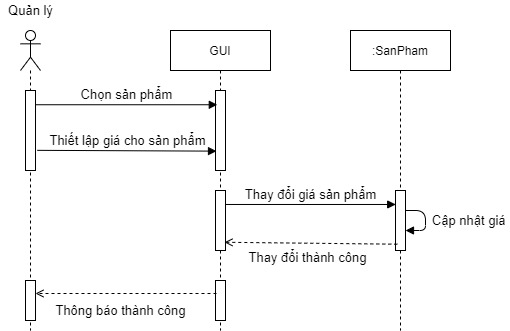

The diagram above was exported from draw.io. Its source (the exported page's mxGraphModel, read from the mxfile embedded in the PNG):
<mxGraphModel dx="1038" dy="491" grid="1" gridSize="10" guides="1" tooltips="1" connect="1" arrows="1" fold="1" page="1" pageScale="1" pageWidth="827" pageHeight="1169" math="0" shadow="0">
  <root>
    <mxCell id="uDjwlKeVcZ1rUgwhLjAm-0" />
    <mxCell id="uDjwlKeVcZ1rUgwhLjAm-1" parent="uDjwlKeVcZ1rUgwhLjAm-0" />
    <mxCell id="uDjwlKeVcZ1rUgwhLjAm-2" value="" style="shape=umlLifeline;participant=umlActor;perimeter=lifelinePerimeter;whiteSpace=wrap;html=1;container=1;collapsible=0;recursiveResize=0;verticalAlign=top;spacingTop=36;outlineConnect=0;" parent="uDjwlKeVcZ1rUgwhLjAm-1" vertex="1">
      <mxGeometry x="110" y="80" width="20" height="300" as="geometry" />
    </mxCell>
    <mxCell id="uDjwlKeVcZ1rUgwhLjAm-6" value="" style="html=1;points=[];perimeter=orthogonalPerimeter;" parent="uDjwlKeVcZ1rUgwhLjAm-2" vertex="1">
      <mxGeometry x="5" y="60" width="10" height="80" as="geometry" />
    </mxCell>
    <mxCell id="q3gr5X6rokwnjeJqGNyH-1" value="" style="html=1;points=[];perimeter=orthogonalPerimeter;" parent="uDjwlKeVcZ1rUgwhLjAm-2" vertex="1">
      <mxGeometry x="5" y="250" width="10" height="40" as="geometry" />
    </mxCell>
    <mxCell id="uDjwlKeVcZ1rUgwhLjAm-3" value="&lt;font style=&quot;font-size: 13px&quot;&gt;Quản lý&lt;/font&gt;" style="text;html=1;resizable=0;autosize=1;align=center;verticalAlign=middle;points=[];fillColor=none;strokeColor=none;rounded=0;" parent="uDjwlKeVcZ1rUgwhLjAm-1" vertex="1">
      <mxGeometry x="90" y="50" width="60" height="20" as="geometry" />
    </mxCell>
    <mxCell id="uDjwlKeVcZ1rUgwhLjAm-4" value="GUI" style="shape=umlLifeline;perimeter=lifelinePerimeter;whiteSpace=wrap;html=1;container=1;collapsible=0;recursiveResize=0;outlineConnect=0;" parent="uDjwlKeVcZ1rUgwhLjAm-1" vertex="1">
      <mxGeometry x="260" y="80" width="100" height="300" as="geometry" />
    </mxCell>
    <mxCell id="uDjwlKeVcZ1rUgwhLjAm-7" value="" style="html=1;points=[];perimeter=orthogonalPerimeter;" parent="uDjwlKeVcZ1rUgwhLjAm-4" vertex="1">
      <mxGeometry x="45" y="60" width="10" height="80" as="geometry" />
    </mxCell>
    <mxCell id="uDjwlKeVcZ1rUgwhLjAm-11" value="" style="html=1;points=[];perimeter=orthogonalPerimeter;" parent="uDjwlKeVcZ1rUgwhLjAm-4" vertex="1">
      <mxGeometry x="45" y="160" width="10" height="60" as="geometry" />
    </mxCell>
    <mxCell id="q3gr5X6rokwnjeJqGNyH-0" value="" style="html=1;points=[];perimeter=orthogonalPerimeter;" parent="uDjwlKeVcZ1rUgwhLjAm-4" vertex="1">
      <mxGeometry x="45" y="250" width="10" height="40" as="geometry" />
    </mxCell>
    <mxCell id="uDjwlKeVcZ1rUgwhLjAm-5" value=":SanPham" style="shape=umlLifeline;perimeter=lifelinePerimeter;whiteSpace=wrap;html=1;container=1;collapsible=0;recursiveResize=0;outlineConnect=0;" parent="uDjwlKeVcZ1rUgwhLjAm-1" vertex="1">
      <mxGeometry x="440" y="80" width="100" height="300" as="geometry" />
    </mxCell>
    <mxCell id="uDjwlKeVcZ1rUgwhLjAm-13" value="" style="html=1;points=[];perimeter=orthogonalPerimeter;" parent="uDjwlKeVcZ1rUgwhLjAm-5" vertex="1">
      <mxGeometry x="45" y="160" width="10" height="60" as="geometry" />
    </mxCell>
    <mxCell id="uDjwlKeVcZ1rUgwhLjAm-15" value="&lt;font style=&quot;font-size: 13px&quot;&gt;Cập nhật giá&amp;nbsp;&lt;/font&gt;" style="html=1;verticalAlign=bottom;endArrow=block;" parent="uDjwlKeVcZ1rUgwhLjAm-5" source="uDjwlKeVcZ1rUgwhLjAm-13" target="uDjwlKeVcZ1rUgwhLjAm-13" edge="1">
      <mxGeometry x="0.3333" y="-45" width="80" relative="1" as="geometry">
        <mxPoint x="60" y="170" as="sourcePoint" />
        <mxPoint x="140" y="170" as="targetPoint" />
        <mxPoint x="45" y="45" as="offset" />
      </mxGeometry>
    </mxCell>
    <mxCell id="uDjwlKeVcZ1rUgwhLjAm-8" value="&lt;span style=&quot;font-size: 13px&quot;&gt;Chọn sản phẩm&lt;/span&gt;" style="html=1;verticalAlign=bottom;endArrow=block;entryX=0.18;entryY=0.178;entryDx=0;entryDy=0;entryPerimeter=0;" parent="uDjwlKeVcZ1rUgwhLjAm-1" source="uDjwlKeVcZ1rUgwhLjAm-6" target="uDjwlKeVcZ1rUgwhLjAm-7" edge="1">
      <mxGeometry width="80" relative="1" as="geometry">
        <mxPoint x="140" y="160" as="sourcePoint" />
        <mxPoint x="220" y="160" as="targetPoint" />
      </mxGeometry>
    </mxCell>
    <mxCell id="uDjwlKeVcZ1rUgwhLjAm-9" value="&lt;span style=&quot;font-size: 13px&quot;&gt;Thiết lập giá cho sản phẩm&lt;/span&gt;" style="html=1;verticalAlign=bottom;endArrow=block;entryX=0.1;entryY=0.758;entryDx=0;entryDy=0;entryPerimeter=0;exitX=1.18;exitY=0.748;exitDx=0;exitDy=0;exitPerimeter=0;" parent="uDjwlKeVcZ1rUgwhLjAm-1" source="uDjwlKeVcZ1rUgwhLjAm-6" target="uDjwlKeVcZ1rUgwhLjAm-7" edge="1">
      <mxGeometry width="80" relative="1" as="geometry">
        <mxPoint x="130" y="200" as="sourcePoint" />
        <mxPoint x="311.79999999999995" y="200" as="targetPoint" />
      </mxGeometry>
    </mxCell>
    <mxCell id="uDjwlKeVcZ1rUgwhLjAm-12" value="&lt;font style=&quot;font-size: 13px&quot;&gt;Thay đổi giá sản phẩm&lt;/font&gt;" style="html=1;verticalAlign=bottom;endArrow=block;entryX=0.02;entryY=0.233;entryDx=0;entryDy=0;entryPerimeter=0;" parent="uDjwlKeVcZ1rUgwhLjAm-1" source="uDjwlKeVcZ1rUgwhLjAm-11" target="uDjwlKeVcZ1rUgwhLjAm-13" edge="1">
      <mxGeometry width="80" relative="1" as="geometry">
        <mxPoint x="330" y="250" as="sourcePoint" />
        <mxPoint x="410" y="250" as="targetPoint" />
      </mxGeometry>
    </mxCell>
    <mxCell id="uDjwlKeVcZ1rUgwhLjAm-14" value="&lt;font style=&quot;font-size: 13px&quot;&gt;Thay đổi thành công&lt;/font&gt;" style="html=1;verticalAlign=bottom;endArrow=open;exitX=0.18;exitY=0.895;exitDx=0;exitDy=0;exitPerimeter=0;entryX=0.9;entryY=0.863;entryDx=0;entryDy=0;entryPerimeter=0;dashed=1;endFill=0;" parent="uDjwlKeVcZ1rUgwhLjAm-1" source="uDjwlKeVcZ1rUgwhLjAm-13" target="uDjwlKeVcZ1rUgwhLjAm-11" edge="1">
      <mxGeometry x="0.0411" y="24" width="80" relative="1" as="geometry">
        <mxPoint x="370" y="280" as="sourcePoint" />
        <mxPoint x="320" y="294" as="targetPoint" />
        <mxPoint as="offset" />
      </mxGeometry>
    </mxCell>
    <mxCell id="q3gr5X6rokwnjeJqGNyH-2" value="&lt;font style=&quot;font-size: 13px&quot;&gt;Thông báo thành công&lt;/font&gt;" style="html=1;verticalAlign=bottom;endArrow=open;exitX=0.1;exitY=0.325;exitDx=0;exitDy=0;exitPerimeter=0;dashed=1;endFill=0;" parent="uDjwlKeVcZ1rUgwhLjAm-1" source="q3gr5X6rokwnjeJqGNyH-0" target="q3gr5X6rokwnjeJqGNyH-1" edge="1">
      <mxGeometry x="0.0608" y="27" width="80" relative="1" as="geometry">
        <mxPoint x="292.79999999999995" y="341.9200000000001" as="sourcePoint" />
        <mxPoint x="130" y="340" as="targetPoint" />
        <mxPoint as="offset" />
      </mxGeometry>
    </mxCell>
  </root>
</mxGraphModel>